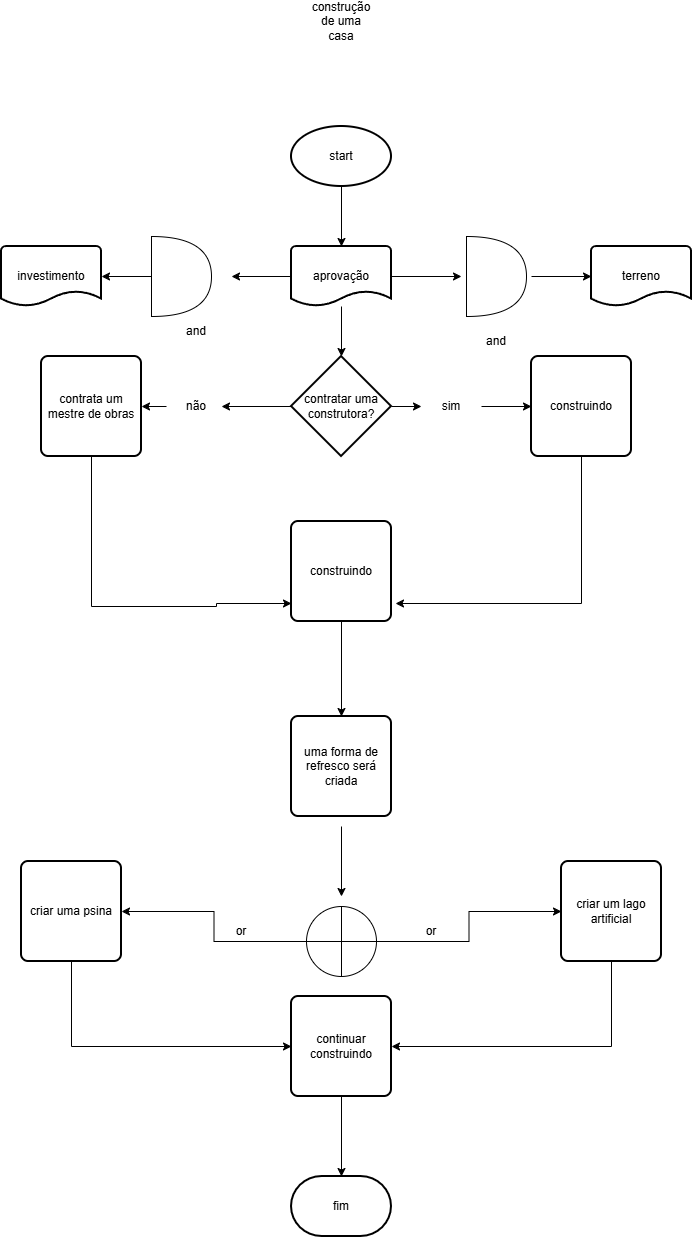

The diagram above was exported from draw.io. Its source (the exported page's mxGraphModel, read from the mxfile embedded in the PNG):
<mxGraphModel dx="1414" dy="777" grid="1" gridSize="10" guides="1" tooltips="1" connect="1" arrows="1" fold="1" page="1" pageScale="1" pageWidth="827" pageHeight="1169" math="0" shadow="0">
  <root>
    <mxCell id="0" />
    <mxCell id="1" parent="0" />
    <mxCell id="050ZSgShplEDKy2wztMV-4" edge="1" parent="1" source="050ZSgShplEDKy2wztMV-1" style="edgeStyle=orthogonalEdgeStyle;rounded=0;orthogonalLoop=1;jettySize=auto;html=1;" target="050ZSgShplEDKy2wztMV-3" value="">
      <mxGeometry relative="1" as="geometry" />
    </mxCell>
    <mxCell id="050ZSgShplEDKy2wztMV-1" parent="1" style="strokeWidth=2;html=1;shape=mxgraph.flowchart.start_1;whiteSpace=wrap;" value="start" vertex="1">
      <mxGeometry height="60" width="100" x="300" y="140" as="geometry" />
    </mxCell>
    <mxCell id="050ZSgShplEDKy2wztMV-2" parent="1" style="text;html=1;whiteSpace=wrap;strokeColor=none;fillColor=none;align=center;verticalAlign=middle;rounded=0;" value="construção de uma casa" vertex="1">
      <mxGeometry height="30" width="60" x="320" y="20" as="geometry" />
    </mxCell>
    <mxCell id="050ZSgShplEDKy2wztMV-6" edge="1" parent="1" source="050ZSgShplEDKy2wztMV-3" style="edgeStyle=orthogonalEdgeStyle;rounded=0;orthogonalLoop=1;jettySize=auto;html=1;" value="">
      <mxGeometry relative="1" as="geometry">
        <mxPoint x="470" y="290" as="targetPoint" />
      </mxGeometry>
    </mxCell>
    <mxCell id="050ZSgShplEDKy2wztMV-9" edge="1" parent="1" source="050ZSgShplEDKy2wztMV-3" style="edgeStyle=orthogonalEdgeStyle;rounded=0;orthogonalLoop=1;jettySize=auto;html=1;" value="">
      <mxGeometry relative="1" as="geometry">
        <mxPoint x="240" y="290" as="targetPoint" />
      </mxGeometry>
    </mxCell>
    <mxCell id="050ZSgShplEDKy2wztMV-18" edge="1" parent="1" source="050ZSgShplEDKy2wztMV-3" style="edgeStyle=orthogonalEdgeStyle;rounded=0;orthogonalLoop=1;jettySize=auto;html=1;" target="050ZSgShplEDKy2wztMV-17" value="">
      <mxGeometry relative="1" as="geometry" />
    </mxCell>
    <mxCell id="050ZSgShplEDKy2wztMV-3" parent="1" style="strokeWidth=2;html=1;shape=mxgraph.flowchart.document2;whiteSpace=wrap;size=0.25;" value="aprovação" vertex="1">
      <mxGeometry height="60" width="100" x="300" y="260" as="geometry" />
    </mxCell>
    <mxCell id="050ZSgShplEDKy2wztMV-14" edge="1" parent="1" style="edgeStyle=orthogonalEdgeStyle;rounded=0;orthogonalLoop=1;jettySize=auto;html=1;" target="050ZSgShplEDKy2wztMV-13" value="">
      <mxGeometry relative="1" as="geometry">
        <mxPoint x="540" y="290" as="sourcePoint" />
      </mxGeometry>
    </mxCell>
    <mxCell id="050ZSgShplEDKy2wztMV-7" parent="1" style="text;html=1;whiteSpace=wrap;strokeColor=none;fillColor=none;align=center;verticalAlign=middle;rounded=0;" value="and" vertex="1">
      <mxGeometry height="30" width="60" x="475" y="340" as="geometry" />
    </mxCell>
    <mxCell id="050ZSgShplEDKy2wztMV-12" edge="1" parent="1" style="edgeStyle=orthogonalEdgeStyle;rounded=0;orthogonalLoop=1;jettySize=auto;html=1;" target="050ZSgShplEDKy2wztMV-11" value="">
      <mxGeometry relative="1" as="geometry">
        <mxPoint x="170" y="290" as="sourcePoint" />
      </mxGeometry>
    </mxCell>
    <mxCell id="050ZSgShplEDKy2wztMV-10" parent="1" style="text;html=1;whiteSpace=wrap;strokeColor=none;fillColor=none;align=center;verticalAlign=middle;rounded=0;" value="and" vertex="1">
      <mxGeometry height="30" width="60" x="175" y="330" as="geometry" />
    </mxCell>
    <mxCell id="050ZSgShplEDKy2wztMV-11" parent="1" style="strokeWidth=2;html=1;shape=mxgraph.flowchart.document2;whiteSpace=wrap;size=0.25;" value="investimento" vertex="1">
      <mxGeometry height="60" width="100" x="10" y="260" as="geometry" />
    </mxCell>
    <mxCell id="050ZSgShplEDKy2wztMV-13" parent="1" style="strokeWidth=2;html=1;shape=mxgraph.flowchart.document2;whiteSpace=wrap;size=0.25;" value="terreno" vertex="1">
      <mxGeometry height="60" width="100" x="600" y="260" as="geometry" />
    </mxCell>
    <mxCell id="050ZSgShplEDKy2wztMV-15" parent="1" style="shape=or;whiteSpace=wrap;html=1;" value="" vertex="1">
      <mxGeometry height="80" width="60" x="160" y="250" as="geometry" />
    </mxCell>
    <mxCell id="050ZSgShplEDKy2wztMV-16" parent="1" style="shape=or;whiteSpace=wrap;html=1;" value="" vertex="1">
      <mxGeometry height="80" width="60" x="475" y="250" as="geometry" />
    </mxCell>
    <mxCell id="050ZSgShplEDKy2wztMV-20" edge="1" parent="1" source="050ZSgShplEDKy2wztMV-17" style="edgeStyle=orthogonalEdgeStyle;rounded=0;orthogonalLoop=1;jettySize=auto;html=1;" value="">
      <mxGeometry relative="1" as="geometry">
        <mxPoint x="230" y="420" as="targetPoint" />
      </mxGeometry>
    </mxCell>
    <mxCell id="050ZSgShplEDKy2wztMV-26" edge="1" parent="1" source="050ZSgShplEDKy2wztMV-17" style="edgeStyle=orthogonalEdgeStyle;rounded=0;orthogonalLoop=1;jettySize=auto;html=1;" target="050ZSgShplEDKy2wztMV-25" value="">
      <mxGeometry relative="1" as="geometry" />
    </mxCell>
    <mxCell id="050ZSgShplEDKy2wztMV-17" parent="1" style="strokeWidth=2;html=1;shape=mxgraph.flowchart.decision;whiteSpace=wrap;" value="contratar uma construtora?" vertex="1">
      <mxGeometry height="100" width="100" x="300" y="370" as="geometry" />
    </mxCell>
    <mxCell id="050ZSgShplEDKy2wztMV-21" parent="1" style="rounded=1;whiteSpace=wrap;html=1;absoluteArcSize=1;arcSize=14;strokeWidth=2;" value="contrata um mestre de obras" vertex="1">
      <mxGeometry height="100" width="100" x="50" y="370" as="geometry" />
    </mxCell>
    <mxCell id="050ZSgShplEDKy2wztMV-22" parent="1" style="rounded=1;whiteSpace=wrap;html=1;absoluteArcSize=1;arcSize=14;strokeWidth=2;" value="construindo" vertex="1">
      <mxGeometry height="100" width="100" x="540" y="370" as="geometry" />
    </mxCell>
    <mxCell id="050ZSgShplEDKy2wztMV-24" edge="1" parent="1" source="050ZSgShplEDKy2wztMV-23" style="edgeStyle=orthogonalEdgeStyle;rounded=0;orthogonalLoop=1;jettySize=auto;html=1;" target="050ZSgShplEDKy2wztMV-21" value="">
      <mxGeometry relative="1" as="geometry" />
    </mxCell>
    <mxCell id="050ZSgShplEDKy2wztMV-23" parent="1" style="text;html=1;whiteSpace=wrap;strokeColor=none;fillColor=none;align=center;verticalAlign=middle;rounded=0;" value="não" vertex="1">
      <mxGeometry height="30" width="60" x="175" y="405" as="geometry" />
    </mxCell>
    <mxCell id="050ZSgShplEDKy2wztMV-27" edge="1" parent="1" source="050ZSgShplEDKy2wztMV-25" style="edgeStyle=orthogonalEdgeStyle;rounded=0;orthogonalLoop=1;jettySize=auto;html=1;" target="050ZSgShplEDKy2wztMV-22" value="">
      <mxGeometry relative="1" as="geometry" />
    </mxCell>
    <mxCell id="050ZSgShplEDKy2wztMV-25" parent="1" style="text;html=1;whiteSpace=wrap;strokeColor=none;fillColor=none;align=center;verticalAlign=middle;rounded=0;" value="sim" vertex="1">
      <mxGeometry height="30" width="60" x="430" y="405" as="geometry" />
    </mxCell>
    <mxCell id="KyLnpEWxUy-m75_jI0zB-6" edge="1" parent="1" source="KyLnpEWxUy-m75_jI0zB-1" style="edgeStyle=orthogonalEdgeStyle;rounded=0;orthogonalLoop=1;jettySize=auto;html=1;" value="">
      <mxGeometry relative="1" as="geometry">
        <mxPoint x="350" y="730" as="targetPoint" />
      </mxGeometry>
    </mxCell>
    <mxCell id="KyLnpEWxUy-m75_jI0zB-1" parent="1" style="rounded=1;whiteSpace=wrap;html=1;absoluteArcSize=1;arcSize=14;strokeWidth=2;" value="construindo" vertex="1">
      <mxGeometry height="100" width="100" x="300" y="535" as="geometry" />
    </mxCell>
    <mxCell id="KyLnpEWxUy-m75_jI0zB-2" edge="1" parent="1" source="050ZSgShplEDKy2wztMV-21" style="edgeStyle=orthogonalEdgeStyle;rounded=0;orthogonalLoop=1;jettySize=auto;html=1;entryX=0;entryY=0.82;entryDx=0;entryDy=0;entryPerimeter=0;" target="KyLnpEWxUy-m75_jI0zB-1">
      <mxGeometry relative="1" as="geometry">
        <Array as="points">
          <mxPoint x="100" y="620" />
          <mxPoint x="225" y="620" />
          <mxPoint x="225" y="617" />
        </Array>
      </mxGeometry>
    </mxCell>
    <mxCell id="KyLnpEWxUy-m75_jI0zB-4" edge="1" parent="1" source="050ZSgShplEDKy2wztMV-22" style="edgeStyle=orthogonalEdgeStyle;rounded=0;orthogonalLoop=1;jettySize=auto;html=1;entryX=1.04;entryY=0.82;entryDx=0;entryDy=0;entryPerimeter=0;" target="KyLnpEWxUy-m75_jI0zB-1">
      <mxGeometry relative="1" as="geometry">
        <Array as="points">
          <mxPoint x="590" y="617" />
        </Array>
      </mxGeometry>
    </mxCell>
    <mxCell id="KyLnpEWxUy-m75_jI0zB-13" edge="1" parent="1" style="edgeStyle=orthogonalEdgeStyle;rounded=0;orthogonalLoop=1;jettySize=auto;html=1;" value="">
      <mxGeometry relative="1" as="geometry">
        <mxPoint x="350" y="840" as="sourcePoint" />
        <mxPoint x="350" y="910" as="targetPoint" />
      </mxGeometry>
    </mxCell>
    <mxCell id="KyLnpEWxUy-m75_jI0zB-25" edge="1" parent="1" source="KyLnpEWxUy-m75_jI0zB-17" style="edgeStyle=orthogonalEdgeStyle;rounded=0;orthogonalLoop=1;jettySize=auto;html=1;" target="KyLnpEWxUy-m75_jI0zB-24">
      <mxGeometry relative="1" as="geometry">
        <Array as="points">
          <mxPoint x="80" y="1060" />
        </Array>
      </mxGeometry>
    </mxCell>
    <mxCell id="KyLnpEWxUy-m75_jI0zB-17" parent="1" style="rounded=1;whiteSpace=wrap;html=1;absoluteArcSize=1;arcSize=14;strokeWidth=2;" value="criar uma psina" vertex="1">
      <mxGeometry height="100" width="100" x="30" y="875" as="geometry" />
    </mxCell>
    <mxCell id="KyLnpEWxUy-m75_jI0zB-26" edge="1" parent="1" source="KyLnpEWxUy-m75_jI0zB-19" style="edgeStyle=orthogonalEdgeStyle;rounded=0;orthogonalLoop=1;jettySize=auto;html=1;entryX=1;entryY=0.5;entryDx=0;entryDy=0;" target="KyLnpEWxUy-m75_jI0zB-24">
      <mxGeometry relative="1" as="geometry">
        <Array as="points">
          <mxPoint x="620" y="1060" />
        </Array>
      </mxGeometry>
    </mxCell>
    <mxCell id="KyLnpEWxUy-m75_jI0zB-19" parent="1" style="rounded=1;whiteSpace=wrap;html=1;absoluteArcSize=1;arcSize=14;strokeWidth=2;" value="criar um lago artificial" vertex="1">
      <mxGeometry height="100" width="100" x="570" y="875" as="geometry" />
    </mxCell>
    <mxCell id="KyLnpEWxUy-m75_jI0zB-22" parent="1" style="text;html=1;whiteSpace=wrap;strokeColor=none;fillColor=none;align=center;verticalAlign=middle;rounded=0;" value="or" vertex="1">
      <mxGeometry height="30" width="60" x="220" y="930" as="geometry" />
    </mxCell>
    <mxCell id="KyLnpEWxUy-m75_jI0zB-23" parent="1" style="text;html=1;whiteSpace=wrap;strokeColor=none;fillColor=none;align=center;verticalAlign=middle;rounded=0;" value="or" vertex="1">
      <mxGeometry height="30" width="60" x="410" y="930" as="geometry" />
    </mxCell>
    <mxCell id="KyLnpEWxUy-m75_jI0zB-35" edge="1" parent="1" source="KyLnpEWxUy-m75_jI0zB-24" style="edgeStyle=orthogonalEdgeStyle;rounded=0;orthogonalLoop=1;jettySize=auto;html=1;" target="KyLnpEWxUy-m75_jI0zB-34" value="">
      <mxGeometry relative="1" as="geometry" />
    </mxCell>
    <mxCell id="KyLnpEWxUy-m75_jI0zB-24" parent="1" style="rounded=1;whiteSpace=wrap;html=1;absoluteArcSize=1;arcSize=14;strokeWidth=2;" value="continuar construindo" vertex="1">
      <mxGeometry height="100" width="100" x="300" y="1010" as="geometry" />
    </mxCell>
    <mxCell id="KyLnpEWxUy-m75_jI0zB-30" parent="1" style="rounded=1;whiteSpace=wrap;html=1;absoluteArcSize=1;arcSize=14;strokeWidth=2;" value="uma forma de refresco será criada" vertex="1">
      <mxGeometry height="100" width="100" x="300" y="730" as="geometry" />
    </mxCell>
    <mxCell id="KyLnpEWxUy-m75_jI0zB-32" edge="1" parent="1" source="KyLnpEWxUy-m75_jI0zB-31" style="edgeStyle=orthogonalEdgeStyle;rounded=0;orthogonalLoop=1;jettySize=auto;html=1;entryX=0;entryY=0.5;entryDx=0;entryDy=0;" target="KyLnpEWxUy-m75_jI0zB-19">
      <mxGeometry relative="1" as="geometry" />
    </mxCell>
    <mxCell id="KyLnpEWxUy-m75_jI0zB-33" edge="1" parent="1" source="KyLnpEWxUy-m75_jI0zB-31" style="edgeStyle=orthogonalEdgeStyle;rounded=0;orthogonalLoop=1;jettySize=auto;html=1;entryX=1;entryY=0.5;entryDx=0;entryDy=0;" target="KyLnpEWxUy-m75_jI0zB-17">
      <mxGeometry relative="1" as="geometry" />
    </mxCell>
    <mxCell id="KyLnpEWxUy-m75_jI0zB-31" parent="1" style="verticalLabelPosition=bottom;verticalAlign=top;html=1;shape=mxgraph.flowchart.summing_function;" value="" vertex="1">
      <mxGeometry height="70" width="70" x="315" y="920" as="geometry" />
    </mxCell>
    <mxCell id="KyLnpEWxUy-m75_jI0zB-34" parent="1" style="strokeWidth=2;html=1;shape=mxgraph.flowchart.terminator;whiteSpace=wrap;" value="fim" vertex="1">
      <mxGeometry height="60" width="100" x="300" y="1190" as="geometry" />
    </mxCell>
  </root>
</mxGraphModel>